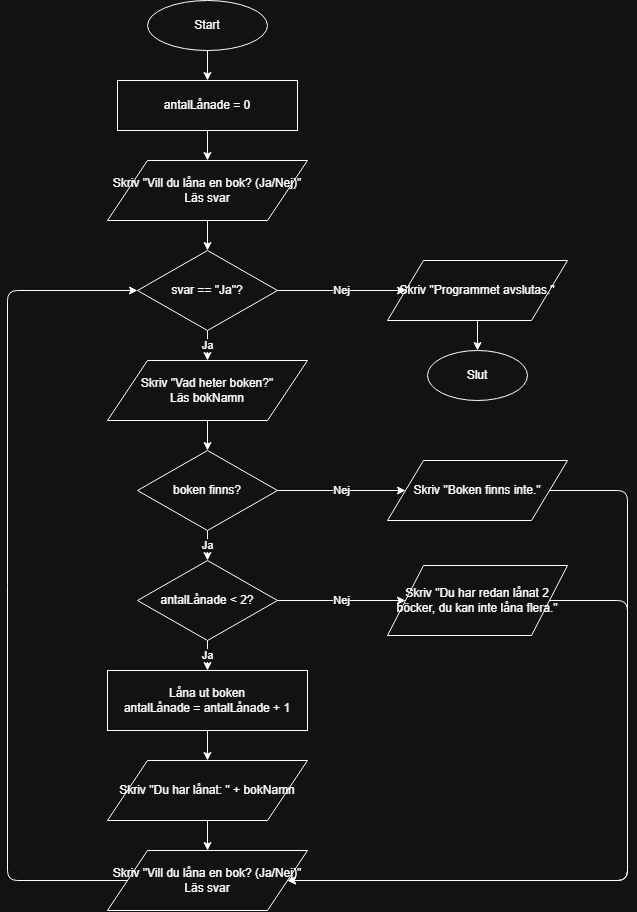

The diagram above was exported from draw.io. Its source (the exported page's mxGraphModel, read from the mxfile embedded in the PNG):
<mxGraphModel dx="1414" dy="743" grid="1" gridSize="10" guides="1" tooltips="1" connect="1" arrows="1" fold="1" page="1" pageScale="1" pageWidth="850" pageHeight="1100" math="0" shadow="0">
  <root>
    <mxCell id="0" />
    <mxCell id="1" parent="0" />
    <mxCell id="s" parent="1" style="ellipse;whiteSpace=wrap;html=1;" value="Start" vertex="1">
      <mxGeometry height="50" width="120" x="240" y="10" as="geometry" />
    </mxCell>
    <mxCell id="p0" parent="1" style="rounded=0;whiteSpace=wrap;html=1;" value="antalLånade = 0" vertex="1">
      <mxGeometry height="50" width="180" x="210" y="90" as="geometry" />
    </mxCell>
    <mxCell id="q1" parent="1" style="shape=parallelogram;perimeter=parallelogramPerimeter;whiteSpace=wrap;html=1;" value="Skriv &quot;Vill du låna en bok? (Ja/Nej)&quot;&lt;br&gt;Läs svar" vertex="1">
      <mxGeometry height="60" width="200" x="200" y="170" as="geometry" />
    </mxCell>
    <mxCell id="d1" parent="1" style="rhombus;whiteSpace=wrap;html=1;" value="svar == &quot;Ja&quot;?" vertex="1">
      <mxGeometry height="80" width="140" x="230" y="260" as="geometry" />
    </mxCell>
    <mxCell id="mEnd" parent="1" style="shape=parallelogram;perimeter=parallelogramPerimeter;whiteSpace=wrap;html=1;" value="Skriv &quot;Programmet avslutas.&quot;" vertex="1">
      <mxGeometry height="60" width="180" x="480" y="270" as="geometry" />
    </mxCell>
    <mxCell id="end" parent="1" style="ellipse;whiteSpace=wrap;html=1;" value="Slut" vertex="1">
      <mxGeometry height="50" width="100" x="520" y="360" as="geometry" />
    </mxCell>
    <mxCell id="i2" parent="1" style="shape=parallelogram;perimeter=parallelogramPerimeter;whiteSpace=wrap;html=1;" value="Skriv &quot;Vad heter boken?&quot;&lt;br&gt;Läs bokNamn" vertex="1">
      <mxGeometry height="60" width="200" x="200" y="370" as="geometry" />
    </mxCell>
    <mxCell id="d2" parent="1" style="rhombus;whiteSpace=wrap;html=1;" value="boken finns?" vertex="1">
      <mxGeometry height="80" width="140" x="230" y="460" as="geometry" />
    </mxCell>
    <mxCell id="m1" parent="1" style="shape=parallelogram;perimeter=parallelogramPerimeter;whiteSpace=wrap;html=1;" value="Skriv &quot;Boken finns inte.&quot;" vertex="1">
      <mxGeometry height="60" width="180" x="480" y="470" as="geometry" />
    </mxCell>
    <mxCell id="d3" parent="1" style="rhombus;whiteSpace=wrap;html=1;" value="antalLånade &lt; 2?" vertex="1">
      <mxGeometry height="80" width="140" x="230" y="570" as="geometry" />
    </mxCell>
    <mxCell id="m2" parent="1" style="shape=parallelogram;perimeter=parallelogramPerimeter;whiteSpace=wrap;html=1;" value="Skriv &quot;Du har redan lånat 2 böcker, du kan inte låna flera.&quot;" vertex="1">
      <mxGeometry height="70" width="180" x="480" y="575" as="geometry" />
    </mxCell>
    <mxCell id="p1" parent="1" style="rounded=0;whiteSpace=wrap;html=1;" value="Låna ut boken&lt;br&gt;antalLånade = antalLånade + 1" vertex="1">
      <mxGeometry height="60" width="200" x="200" y="680" as="geometry" />
    </mxCell>
    <mxCell id="m3" parent="1" style="shape=parallelogram;perimeter=parallelogramPerimeter;whiteSpace=wrap;html=1;" value="Skriv &quot;Du har lånat: &quot; + bokNamn" vertex="1">
      <mxGeometry height="60" width="200" x="200" y="770" as="geometry" />
    </mxCell>
    <mxCell id="q2" parent="1" style="shape=parallelogram;perimeter=parallelogramPerimeter;whiteSpace=wrap;html=1;" value="Skriv &quot;Vill du låna en bok? (Ja/Nej)&quot;&lt;br&gt;Läs svar" vertex="1">
      <mxGeometry height="60" width="200" x="200" y="860" as="geometry" />
    </mxCell>
    <mxCell id="e1" edge="1" parent="1" source="s" style="edgeStyle=orthogonalEdgeStyle;html=1;" target="p0">
      <mxGeometry relative="1" as="geometry" />
    </mxCell>
    <mxCell id="e2" edge="1" parent="1" source="p0" style="edgeStyle=orthogonalEdgeStyle;html=1;" target="q1">
      <mxGeometry relative="1" as="geometry" />
    </mxCell>
    <mxCell id="e3" edge="1" parent="1" source="q1" style="edgeStyle=orthogonalEdgeStyle;html=1;" target="d1">
      <mxGeometry relative="1" as="geometry" />
    </mxCell>
    <mxCell id="e4" edge="1" parent="1" source="d1" style="edgeStyle=orthogonalEdgeStyle;html=1;" target="mEnd" value="Nej">
      <mxGeometry relative="1" as="geometry" />
    </mxCell>
    <mxCell id="e5" edge="1" parent="1" source="mEnd" style="edgeStyle=orthogonalEdgeStyle;html=1;" target="end">
      <mxGeometry relative="1" as="geometry" />
    </mxCell>
    <mxCell id="e6" edge="1" parent="1" source="d1" style="edgeStyle=orthogonalEdgeStyle;html=1;" target="i2" value="Ja">
      <mxGeometry relative="1" as="geometry" />
    </mxCell>
    <mxCell id="e7" edge="1" parent="1" source="i2" style="edgeStyle=orthogonalEdgeStyle;html=1;" target="d2">
      <mxGeometry relative="1" as="geometry" />
    </mxCell>
    <mxCell id="e8" edge="1" parent="1" source="d2" style="edgeStyle=orthogonalEdgeStyle;html=1;" target="m1" value="Nej">
      <mxGeometry relative="1" as="geometry" />
    </mxCell>
    <mxCell id="e9" edge="1" parent="1" source="d2" style="edgeStyle=orthogonalEdgeStyle;html=1;" target="d3" value="Ja">
      <mxGeometry relative="1" as="geometry" />
    </mxCell>
    <mxCell id="e10" edge="1" parent="1" source="d3" style="edgeStyle=orthogonalEdgeStyle;html=1;" target="m2" value="Nej">
      <mxGeometry relative="1" as="geometry" />
    </mxCell>
    <mxCell id="e11" edge="1" parent="1" source="d3" style="edgeStyle=orthogonalEdgeStyle;html=1;" target="p1" value="Ja">
      <mxGeometry relative="1" as="geometry" />
    </mxCell>
    <mxCell id="e12" edge="1" parent="1" source="p1" style="edgeStyle=orthogonalEdgeStyle;html=1;" target="m3">
      <mxGeometry relative="1" as="geometry" />
    </mxCell>
    <mxCell id="e13" edge="1" parent="1" source="m3" style="edgeStyle=orthogonalEdgeStyle;html=1;" target="q2">
      <mxGeometry relative="1" as="geometry" />
    </mxCell>
    <mxCell id="e14" edge="1" parent="1" source="m1" style="edgeStyle=orthogonalEdgeStyle;html=1;" target="q2">
      <mxGeometry relative="1" as="geometry">
        <Array as="points">
          <mxPoint x="720" y="500" />
          <mxPoint x="720" y="890" />
        </Array>
      </mxGeometry>
    </mxCell>
    <mxCell id="e15" edge="1" parent="1" source="m2" style="edgeStyle=orthogonalEdgeStyle;html=1;" target="q2">
      <mxGeometry relative="1" as="geometry">
        <Array as="points">
          <mxPoint x="720" y="610" />
          <mxPoint x="720" y="890" />
        </Array>
      </mxGeometry>
    </mxCell>
    <mxCell id="e16" edge="1" parent="1" source="q2" style="edgeStyle=orthogonalEdgeStyle;html=1;" target="d1">
      <mxGeometry relative="1" as="geometry">
        <Array as="points">
          <mxPoint x="100" y="890" />
          <mxPoint x="100" y="300" />
        </Array>
      </mxGeometry>
    </mxCell>
  </root>
</mxGraphModel>